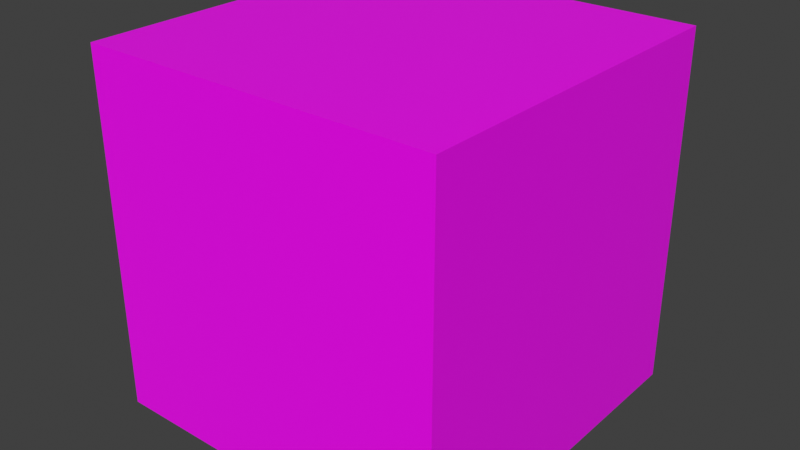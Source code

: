 # Source: box.blend  (saved by Blender 3.0.42; exported with 4.5.12 LTS)
import bpy
from mathutils import Matrix  # noqa: F401  (used for matrix-valued properties, if any)

bpy.ops.wm.read_factory_settings(use_empty=True)
scene = bpy.context.scene
scene.name = 'Scene'

# ---- collections
col_collection = bpy.data.collections.new('Collection'); scene.collection.children.link(col_collection)

# ---- images (referenced by path relative to the original .blend; pixels are not part of the script)
import os
ASSET_DIR = os.environ.get("B2B_ASSET_DIR", "")  # directory of the original .blend (textures are referenced by path, not embedded)
HERE = os.path.dirname(os.path.abspath(__file__))  # packed textures are extracted next to this script under _unpacked/

def load_image(name, relpath, width, height, colorspace="sRGB"):
    """Load a texture the original file referenced (path relative to the .blend, or extracted next to this script)."""
    p = next((c for c in (os.path.join(HERE, relpath), os.path.join(ASSET_DIR, relpath)) if relpath and os.path.exists(c)), "")
    if p:
        img = bpy.data.images.load(p, check_existing=True)
        img.name = name
    else:  # same state as the original file: an image datablock whose file is absent (Cycles renders it pink)
        img = bpy.data.images.new(name, width, height)
        img.source = "FILE"
        img.filepath = "//" + (relpath or name)
    img.colorspace_settings.name = colorspace
    return img
img_rect_png = load_image('rect.png', 'rect.png', 1024, 1024, 'sRGB')

# ---- materials (node trees are filled in below, after node groups)
mat_mymaterial = bpy.data.materials.new('MyMaterial')
mat_mymaterial.alpha_threshold = 0.0
mat_mymaterial.use_transparent_shadow = False
mat_mymaterial.line_color = (0.0, 0.0, 0.0, 1.0)

# ---- material node trees
mat_mymaterial.use_nodes = True; mat_mymaterial.node_tree.nodes.clear()
_N = mat_mymaterial.node_tree.nodes; _L = mat_mymaterial.node_tree.links
n0 = _N.new('ShaderNodeOutputMaterial'); n0.name = 'Material Output'; n0.location = (300, 300)
n1 = _N.new('ShaderNodeBsdfPrincipled'); n1.name = 'Principled BSDF'; n1.location = (10, 300)
n1.distribution = 'GGX'
n1.subsurface_method = 'RANDOM_WALK_SKIN'
n1.inputs[2].default_value = 0.4
n1.inputs[3].default_value = 1.45
n1.inputs[27].default_value = (0.0, 0.0, 0.0, 1.0)
n1.inputs[28].default_value = 1.0
n2 = _N.new('ShaderNodeTexImage'); n2.name = 'Image Texture'; n2.location = (-280, 280)
n2.image = img_rect_png
_L.new(n1.outputs[0], n0.inputs[0])
_L.new(n2.outputs[0], n1.inputs[0])
n0.is_active_output = True

# ---- world
world_world = bpy.data.worlds.new('World'); scene.world = world_world
world_world.use_nodes = True; world_world.node_tree.nodes.clear()
_N = world_world.node_tree.nodes; _L = world_world.node_tree.links
n0 = _N.new('ShaderNodeOutputWorld'); n0.name = 'World Output'; n0.location = (300, 300)
n1 = _N.new('ShaderNodeBackground'); n1.name = 'Background'; n1.location = (10, 300)
n1.inputs[0].default_value = (0.05088, 0.05088, 0.05088, 1.0)
_L.new(n1.outputs[0], n0.inputs[0])
n0.is_active_output = True
world_world.color = (0.05088, 0.05088, 0.05088)
world_world.use_sun_shadow = False
world_world.sun_shadow_jitter_overblur = 0.0

# ---- meshes
me_cube = bpy.data.meshes.new('Cube')
me_cube.from_pydata([(1.0, 1.0, 1.0), (1.0, 1.0, -1.0), (1.0, -1.0, 1.0), (1.0, -1.0, -1.0), (-1.0, 1.0, 1.0), (-1.0, 1.0, -1.0), (-1.0, -1.0, 1.0), (-1.0, -1.0, -1.0)], [], [(0, 4, 6, 2), (3, 2, 6, 7), (7, 6, 4, 5), (5, 1, 3, 7), (1, 0, 2, 3), (5, 4, 0, 1)])
_uv = me_cube.uv_layers.new(name='UVMap')
_uv.uv.foreach_set('vector', [1.192e-07, 0.0, 1.0, 1.192e-07, 1.0, 1.0, 0.0, 1.0, 0.0, 1.0, 8.941e-08, 0.0, 1.0, 1.49e-07, 1.0, 1.0, 1.0, 1.192e-07, 1.0, 1.0, 0.0, 1.0, 8.941e-08, 0.0, 0.0, 1.192e-07, 1.0, 0.0, 1.0, 1.0, 5.96e-08, 1.0, 0.0, 1.0, 8.941e-08, 0.0, 1.0, 1.49e-07, 1.0, 1.0, 1.0, 1.192e-07, 1.0, 1.0, 0.0, 1.0, 8.941e-08, 0.0])
me_cube.materials.append(mat_mymaterial)
me_cube.use_remesh_preserve_volume = False
me_cube.use_remesh_preserve_attributes = False
me_cube.use_mirror_vertex_groups = False
me_cube.update()

# ---- objects
ob_cube = bpy.data.objects.new('Cube', me_cube)

# ---- transforms, parenting, visibility, modifiers, constraints
ob_cube.location = (0.0, 0.0, 0.0)
ob_cube.lock_rotations_4d = False
ob_cube.empty_display_type = 'ARROWS'
ob_cube.lineart.crease_threshold = 0.0

# ---- collection membership
col_collection.objects.link(ob_cube)

# ---- scene / render settings (as saved in the file)
scene.frame_start = 1; scene.frame_end = 250; scene.frame_set(1)
scene.render.engine = 'BLENDER_EEVEE_NEXT'
scene.cycles.sampling_pattern = 'TABULATED_SOBOL'
scene.cycles.use_light_tree = False
scene.view_settings.view_transform = 'Standard'
bpy.context.view_layer.update()

# ---- added for rendering (the .blend has no active camera and no usable light): camera, sun
cam_auto = bpy.data.cameras.new('AutoCamera')
cam_auto.lens = 50.0
cam_auto.sensor_width = 36.0
cam_auto.clip_end = 1000.0
ob_auto_camera = bpy.data.objects.new('AutoCamera', cam_auto)
scene.collection.objects.link(ob_auto_camera)
ob_auto_camera.location = (3.20507, -3.84609, 2.56406)
ob_auto_camera.rotation_euler = (1.09748, -7.21219e-08, 0.694738)
scene.camera = ob_auto_camera
light_auto_sun = bpy.data.lights.new('AutoSun', 'SUN')
light_auto_sun.energy = 3.0
light_auto_sun.angle = 0.0523599
ob_auto_sun = bpy.data.objects.new('AutoSun', light_auto_sun)
scene.collection.objects.link(ob_auto_sun)
ob_auto_sun.rotation_euler = (0.872665, 0.174533, 0.523599)
bpy.context.view_layer.update()
